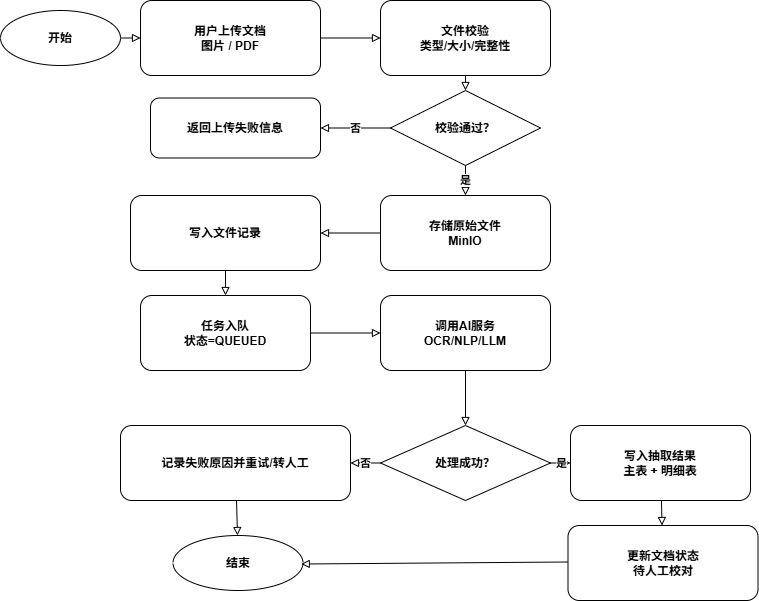

The diagram above was exported from draw.io. Its source (the exported page's mxGraphModel, read from the mxfile embedded in the PNG):
<mxGraphModel dx="2104" dy="1631" grid="1" gridSize="10" guides="1" tooltips="1" connect="1" arrows="1" fold="1" page="1" pageScale="1" pageWidth="1900" pageHeight="1200" math="0" shadow="0">
  <root>
    <mxCell id="0" />
    <mxCell id="1" parent="0" />
    <mxCell id="n1" value="开始" style="ellipse;whiteSpace=wrap;html=1;strokeColor=#000000;fillColor=none;fontColor=#000000;fontStyle=1" parent="1" vertex="1">
      <mxGeometry x="150" y="230" width="120" height="55" as="geometry" />
    </mxCell>
    <mxCell id="n2" value="用户上传文档&#10;图片 / PDF" style="rounded=1;whiteSpace=wrap;html=1;strokeColor=#000000;fillColor=none;fontColor=#000000;fontStyle=1" parent="1" vertex="1">
      <mxGeometry x="290" y="220" width="180" height="75" as="geometry" />
    </mxCell>
    <mxCell id="n3" value="文件校验&#10;类型/大小/完整性" style="rounded=1;whiteSpace=wrap;html=1;strokeColor=#000000;fillColor=none;fontColor=#000000;fontStyle=1" parent="1" vertex="1">
      <mxGeometry x="530" y="220" width="170" height="75" as="geometry" />
    </mxCell>
    <mxCell id="n4" value="校验通过？" style="rhombus;whiteSpace=wrap;html=1;strokeColor=#000000;fillColor=none;fontColor=#000000;fontStyle=1" parent="1" vertex="1">
      <mxGeometry x="540" y="310" width="150" height="75" as="geometry" />
    </mxCell>
    <mxCell id="n5" value="返回上传失败信息" style="rounded=1;whiteSpace=wrap;html=1;strokeColor=#000000;fillColor=none;fontColor=#000000;fontStyle=1" parent="1" vertex="1">
      <mxGeometry x="300" y="317.5" width="170" height="60" as="geometry" />
    </mxCell>
    <mxCell id="n6" value="存储原始文件&#10;MinIO" style="rounded=1;whiteSpace=wrap;html=1;strokeColor=#000000;fillColor=none;fontColor=#000000;fontStyle=1" parent="1" vertex="1">
      <mxGeometry x="530" y="415" width="170" height="75" as="geometry" />
    </mxCell>
    <mxCell id="n7" value="写入文件记录" style="rounded=1;whiteSpace=wrap;html=1;strokeColor=#000000;fillColor=none;fontColor=#000000;fontStyle=1" parent="1" vertex="1">
      <mxGeometry x="280" y="415" width="190" height="75" as="geometry" />
    </mxCell>
    <mxCell id="n8" value="任务入队&#10;状态=QUEUED" style="rounded=1;whiteSpace=wrap;html=1;strokeColor=#000000;fillColor=none;fontColor=#000000;fontStyle=1" parent="1" vertex="1">
      <mxGeometry x="290" y="515" width="170" height="75" as="geometry" />
    </mxCell>
    <mxCell id="n9" value="调用AI服务&#10;OCR/NLP/LLM" style="rounded=1;whiteSpace=wrap;html=1;strokeColor=#000000;fillColor=none;fontColor=#000000;fontStyle=1" parent="1" vertex="1">
      <mxGeometry x="530" y="515" width="170" height="75" as="geometry" />
    </mxCell>
    <mxCell id="n10" value="处理成功？" style="rhombus;whiteSpace=wrap;html=1;strokeColor=#000000;fillColor=none;fontColor=#000000;fontStyle=1" parent="1" vertex="1">
      <mxGeometry x="530" y="645" width="170" height="75" as="geometry" />
    </mxCell>
    <mxCell id="n11" value="写入抽取结果&#10;主表 + 明细表" style="rounded=1;whiteSpace=wrap;html=1;strokeColor=#000000;fillColor=none;fontColor=#000000;fontStyle=1" parent="1" vertex="1">
      <mxGeometry x="720" y="645" width="180" height="75" as="geometry" />
    </mxCell>
    <mxCell id="n12" value="更新文档状态&#10;待人工校对" style="rounded=1;whiteSpace=wrap;html=1;strokeColor=#000000;fillColor=none;fontColor=#000000;fontStyle=1" parent="1" vertex="1">
      <mxGeometry x="717.5" y="745" width="190" height="75" as="geometry" />
    </mxCell>
    <mxCell id="n13" value="记录失败原因并重试/转人工" style="rounded=1;whiteSpace=wrap;html=1;strokeColor=#000000;fillColor=none;fontColor=#000000;fontStyle=1" parent="1" vertex="1">
      <mxGeometry x="270" y="645" width="230" height="75" as="geometry" />
    </mxCell>
    <mxCell id="n14" value="结束" style="ellipse;whiteSpace=wrap;html=1;strokeColor=#000000;fillColor=none;fontColor=#000000;fontStyle=1" parent="1" vertex="1">
      <mxGeometry x="322.5" y="755" width="130" height="55" as="geometry" />
    </mxCell>
    <mxCell id="e1" value="" style="edgeStyle=none;html=1;strokeColor=#000000;endArrow=block;endFill=0;fontStyle=1" parent="1" source="n1" target="n2" edge="1">
      <mxGeometry relative="1" as="geometry" />
    </mxCell>
    <mxCell id="e2" value="" style="edgeStyle=none;html=1;strokeColor=#000000;endArrow=block;endFill=0;fontStyle=1" parent="1" source="n2" target="n3" edge="1">
      <mxGeometry relative="1" as="geometry" />
    </mxCell>
    <mxCell id="e3" value="" style="edgeStyle=none;html=1;strokeColor=#000000;endArrow=block;endFill=0;fontStyle=1" parent="1" source="n3" target="n4" edge="1">
      <mxGeometry relative="1" as="geometry" />
    </mxCell>
    <mxCell id="e4" value="否" style="edgeStyle=none;html=1;strokeColor=#000000;fontColor=#000000;endArrow=block;endFill=0;fontStyle=1" parent="1" source="n4" target="n5" edge="1">
      <mxGeometry relative="1" as="geometry" />
    </mxCell>
    <mxCell id="e5" value="是" style="edgeStyle=none;html=1;strokeColor=#000000;fontColor=#000000;endArrow=block;endFill=0;fontStyle=1" parent="1" source="n4" target="n6" edge="1">
      <mxGeometry relative="1" as="geometry" />
    </mxCell>
    <mxCell id="e6" value="" style="edgeStyle=none;html=1;strokeColor=#000000;endArrow=block;endFill=0;fontStyle=1" parent="1" source="n6" target="n7" edge="1">
      <mxGeometry relative="1" as="geometry" />
    </mxCell>
    <mxCell id="e7" value="" style="edgeStyle=none;html=1;strokeColor=#000000;endArrow=block;endFill=0;fontStyle=1" parent="1" source="n7" target="n8" edge="1">
      <mxGeometry relative="1" as="geometry" />
    </mxCell>
    <mxCell id="e8" value="" style="edgeStyle=none;html=1;strokeColor=#000000;endArrow=block;endFill=0;fontStyle=1" parent="1" source="n8" target="n9" edge="1">
      <mxGeometry relative="1" as="geometry" />
    </mxCell>
    <mxCell id="e9" value="" style="edgeStyle=none;html=1;strokeColor=#000000;endArrow=block;endFill=0;fontStyle=1" parent="1" source="n9" target="n10" edge="1">
      <mxGeometry relative="1" as="geometry" />
    </mxCell>
    <mxCell id="e10" value="是" style="edgeStyle=none;html=1;strokeColor=#000000;fontColor=#000000;endArrow=block;endFill=0;fontStyle=1" parent="1" source="n10" target="n11" edge="1">
      <mxGeometry relative="1" as="geometry" />
    </mxCell>
    <mxCell id="e11" value="否" style="edgeStyle=none;html=1;strokeColor=#000000;fontColor=#000000;endArrow=block;endFill=0;fontStyle=1" parent="1" source="n10" target="n13" edge="1">
      <mxGeometry relative="1" as="geometry" />
    </mxCell>
    <mxCell id="e12" value="" style="edgeStyle=none;html=1;strokeColor=#000000;endArrow=block;endFill=0;fontStyle=1" parent="1" source="n11" target="n12" edge="1">
      <mxGeometry relative="1" as="geometry" />
    </mxCell>
    <mxCell id="e13" value="" style="edgeStyle=none;html=1;strokeColor=#000000;endArrow=block;endFill=0;exitX=0.009;exitY=0.44;exitDx=0;exitDy=0;exitPerimeter=0;fontStyle=1" parent="1" edge="1">
      <mxGeometry relative="1" as="geometry">
        <mxPoint x="717.5" y="781.5" as="sourcePoint" />
        <mxPoint x="450.79" y="783.5" as="targetPoint" />
        <Array as="points" />
      </mxGeometry>
    </mxCell>
    <mxCell id="e14" value="" style="edgeStyle=none;html=1;strokeColor=#000000;endArrow=block;endFill=0;fontStyle=1" parent="1" source="n13" target="n14" edge="1">
      <mxGeometry relative="1" as="geometry" />
    </mxCell>
  </root>
</mxGraphModel>